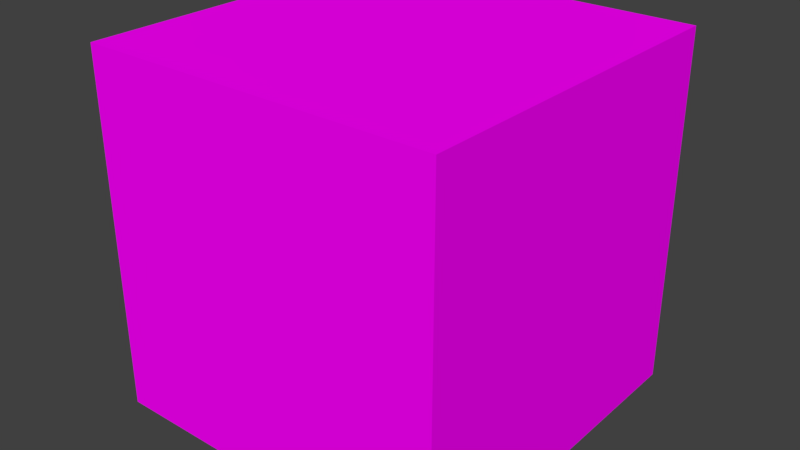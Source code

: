 # Source: box.blend  (saved by Blender 2.77.0; exported with 4.5.12 LTS)
import bpy
from mathutils import Matrix  # noqa: F401  (used for matrix-valued properties, if any)

bpy.ops.wm.read_factory_settings(use_empty=True)
scene = bpy.context.scene
scene.name = 'Scene'

# ---- collections
col_collection_1 = bpy.data.collections.new('Collection 1'); scene.collection.children.link(col_collection_1)

# ---- images (referenced by path relative to the original .blend; pixels are not part of the script)
import os
ASSET_DIR = os.environ.get("B2B_ASSET_DIR", "")  # directory of the original .blend (textures are referenced by path, not embedded)
HERE = os.path.dirname(os.path.abspath(__file__))  # packed textures are extracted next to this script under _unpacked/

def load_image(name, relpath, width, height, colorspace="sRGB"):
    """Load a texture the original file referenced (path relative to the .blend, or extracted next to this script)."""
    p = next((c for c in (os.path.join(HERE, relpath), os.path.join(ASSET_DIR, relpath)) if relpath and os.path.exists(c)), "")
    if p:
        img = bpy.data.images.load(p, check_existing=True)
        img.name = name
    else:  # same state as the original file: an image datablock whose file is absent (Cycles renders it pink)
        img = bpy.data.images.new(name, width, height)
        img.source = "FILE"
        img.filepath = "//" + (relpath or name)
    img.colorspace_settings.name = colorspace
    return img
img_lowpolytexture_png = load_image('LowPolyTexture.png', 'LowPolyTexture.png', 1024, 1024, 'sRGB')

# ---- materials (node trees are filled in below, after node groups)
mat_material_001 = bpy.data.materials.new('Material.001')
mat_material_001.alpha_threshold = 0.0
mat_material_001.roughness = 0.5

# ---- material node trees
mat_material_001.use_nodes = True; mat_material_001.node_tree.nodes.clear()
_N = mat_material_001.node_tree.nodes; _L = mat_material_001.node_tree.links
n0 = _N.new('ShaderNodeOutputMaterial'); n0.name = 'Material Output'; n0.location = (300, 300)
n1 = _N.new('ShaderNodeBsdfDiffuse'); n1.name = 'Diffuse BSDF'; n1.location = (10, 300)
n2 = _N.new('ShaderNodeTexImage'); n2.name = 'Image Texture'; n2.location = (-180, 300)
n2.width = 140
n2.image = img_lowpolytexture_png
_L.new(n1.outputs[0], n0.inputs[0])
_L.new(n2.outputs[0], n1.inputs[0])
n0.is_active_output = True

# ---- world
world_world = bpy.data.worlds.new('World'); scene.world = world_world
world_world.color = (0.05088, 0.05088, 0.05088)
world_world.use_sun_shadow = False
world_world.sun_shadow_jitter_overblur = 0.0
world_world.cycles.sampling_method = 'MANUAL'

# ---- meshes
me_cube = bpy.data.meshes.new('Cube')
me_cube.from_pydata([(1.0, 1.0, -1.0), (1.0, -1.0, -1.0), (-1.0, -1.0, -1.0), (-1.0, 1.0, -1.0), (1.0, 1.0, 1.0), (1.0, -1.0, 1.0), (-1.0, -1.0, 1.0), (-1.0, 1.0, 1.0)], [], [(0, 1, 2, 3), (4, 7, 6, 5), (0, 4, 5, 1), (1, 5, 6, 2), (2, 6, 7, 3), (4, 0, 3, 7)])
_uv = me_cube.uv_layers.new(name='UVMap')
_uv.uv.foreach_set('vector', [0.7416, 0.8703, 0.6273, 0.8703, 0.6273, 0.756, 0.7416, 0.756, 0.7416, 0.8703, 0.6273, 0.8703, 0.6273, 0.756, 0.7416, 0.756, 0.7416, 0.8703, 0.6273, 0.8703, 0.6273, 0.756, 0.7416, 0.756, 0.7416, 0.8703, 0.6273, 0.8703, 0.6273, 0.756, 0.7416, 0.756, 0.7416, 0.8703, 0.6273, 0.8703, 0.6273, 0.756, 0.7416, 0.756, 0.7416, 0.8703, 0.6273, 0.8703, 0.6273, 0.756, 0.7416, 0.756])
me_cube.materials.append(mat_material_001)
me_cube.use_remesh_preserve_volume = False
me_cube.use_remesh_preserve_attributes = False
me_cube.use_mirror_vertex_groups = False
me_cube.update()

# ---- objects
ob_box = bpy.data.objects.new('Box', me_cube)

# ---- transforms, parenting, visibility, modifiers, constraints
ob_box.location = (0.0, 0.0, 0.0)
ob_box.scale = (0.3, 0.3, 0.3)
ob_box.lock_rotations_4d = False
ob_box.empty_display_type = 'ARROWS'
ob_box.lineart.crease_threshold = 0.0

# ---- collection membership
col_collection_1.objects.link(ob_box)

# ---- scene / render settings (as saved in the file)
scene.frame_start = 1; scene.frame_end = 250; scene.frame_set(1)
scene.render.engine = 'CYCLES'
scene.render.resolution_percentage = 50
scene.render.dither_intensity = 0.0
scene.cycles.use_denoising = False
scene.cycles.samples = 128
scene.cycles.sampling_pattern = 'TABULATED_SOBOL'
scene.cycles.light_sampling_threshold = 0.0
scene.cycles.use_adaptive_sampling = False
scene.cycles.use_light_tree = False
scene.cycles.blur_glossy = 0.0
scene.cycles.sample_clamp_indirect = 0.0
scene.view_settings.view_transform = 'Standard'
bpy.context.view_layer.update()

# ---- added for rendering (the .blend has no active camera and no usable light): camera, sun
cam_auto = bpy.data.cameras.new('AutoCamera')
cam_auto.lens = 50.0
cam_auto.sensor_width = 36.0
cam_auto.clip_end = 1000.0
ob_auto_camera = bpy.data.objects.new('AutoCamera', cam_auto)
scene.collection.objects.link(ob_auto_camera)
ob_auto_camera.location = (0.961522, -1.15383, 0.769218)
ob_auto_camera.rotation_euler = (1.09748, -7.21219e-08, 0.694738)
scene.camera = ob_auto_camera
light_auto_sun = bpy.data.lights.new('AutoSun', 'SUN')
light_auto_sun.energy = 3.0
light_auto_sun.angle = 0.0523599
ob_auto_sun = bpy.data.objects.new('AutoSun', light_auto_sun)
scene.collection.objects.link(ob_auto_sun)
ob_auto_sun.rotation_euler = (0.872665, 0.174533, 0.523599)
bpy.context.view_layer.update()
